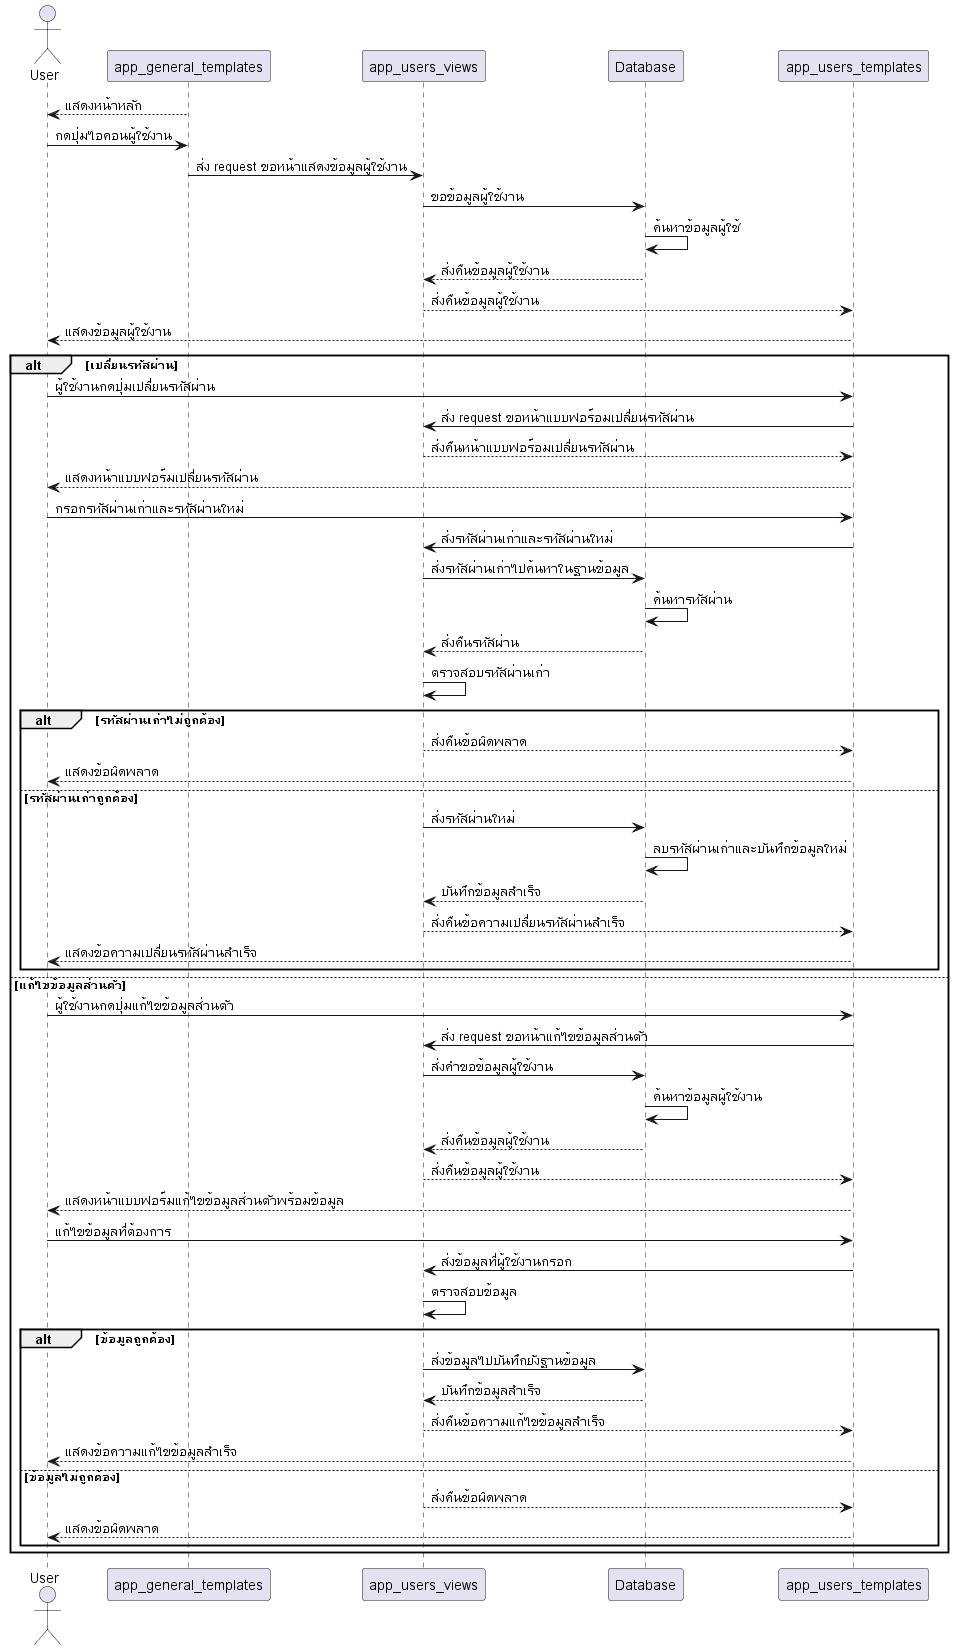

The diagram above was rendered by PlantUML. Its source (embedded in the PNG):
@startuml
actor User

app_general_templates --> User: แสดงหน้าหลัก
User -> app_general_templates: กดปุ่มไอคอนผู้ใช้งาน
app_general_templates -> app_users_views: ส่ง request ขอหน้าแสดงข้อมูลผู้ใช้งาน
app_users_views -> Database: ขอข้อมูลผู้ใช้งาน
Database -> Database: ค้นหาข้อมูลผู้ใช้
Database --> app_users_views: ส่งคืนข้อมูลผู้ใช้งาน
app_users_views --> app_users_templates: ส่งคืนข้อมูลผู้ใช้งาน
app_users_templates --> User: แสดงข้อมูลผู้ใช้งาน
alt เปลี่ยนรหัสผ่าน
User -> app_users_templates: ผู้ใช้งานกดปุ่มเปลี่ยนรหัสผ่าน
app_users_templates -> app_users_views: ส่ง request ขอหน้าแบบฟอร์อมเปลี่ยนรหัสผ่าน
app_users_views --> app_users_templates: ส่งคืนหน้าแบบฟอร์อมเปลี่ยนรหัสผ่าน
app_users_templates --> User: แสดงหน้าแบบฟอร์มเปลี่ยนรหัสผ่าน
User -> app_users_templates: กรอกรหัสผ่านเก่าและรหัสผ่านใหม่
app_users_templates -> app_users_views: ส่งรหัสผ่านเก่าและรหัสผ่านใหม่
app_users_views -> Database: ส่งรหัสผ่านเก่าไปค้นหาในฐานข้อมูล
Database -> Database: ค้นหารหัสผ่าน
Database --> app_users_views: ส่งคืนรหัสผ่าน
app_users_views -> app_users_views: ตรวจสอบรหัสผ่านเก่า
alt รหัสผ่านเก่าไม่ถูกต้อง
app_users_views --> app_users_templates: ส่งคืนข้อผิดพลาด
app_users_templates --> User: แสดงข้อผิดพลาด
else รหัสผ่านเก่าถูกต้อง
app_users_views -> Database: ส่งรหัสผ่านใหม่
Database -> Database: ลบรหัสผ่านเก่าและบันทึกข้อมูลใหม่
Database --> app_users_views: บันทึกข้อมูลสำเร็จ
app_users_views --> app_users_templates: ส่งคืนข้อความเปลี่ยนรหัสผ่านสำเร็จ
app_users_templates --> User: แสดงข้อความเปลี่ยนรหัสผ่านสำเร็จ
end
else แก้ไขข้อมูลส่วนตัว
User -> app_users_templates: ผู้ใช้งานกดปุ่มแก้ไขข้อมูลส่วนตัว
app_users_templates -> app_users_views: ส่ง request ขอหน้าแก้ไขข้อมูลส่วนตัว
app_users_views -> Database: ส่งคำขอข้อมูลผู้ใช้งาน
Database -> Database: ค้นหาข้อมูลผู้ใช้งาน
Database --> app_users_views: ส่งคืนข้อมูลผู้ใช้งาน
app_users_views --> app_users_templates: ส่งคืนข้อมูลผู้ใช้งาน
app_users_templates --> User: แสดงหน้าแบบฟอร์มแก้ไขข้อมูลส่วนตัวพร้อมข้อมูล
User -> app_users_templates: แก้ไขข้อมูลที่ต้องการ
app_users_templates -> app_users_views: ส่งข้อมูลที่ผู้ใช้งานกรอก
app_users_views -> app_users_views: ตรวจสอบข้อมูล
alt ข้อมูลถูกต้อง
app_users_views -> Database: ส่งข้อมูลไปบันทึกยังฐานข้อมูล
Database --> app_users_views: บันทึกข้อมูลสำเร็จ
app_users_views --> app_users_templates: ส่งคืนข้อความแก้ไขข้อมูลสำเร็จ
app_users_templates --> User: แสดงข้อความแก้ไขข้อมูลสำเร็จ
else ข้อมูลไม่ถูกต้อง
app_users_views --> app_users_templates: ส่งคืนข้อผิดพลาด
app_users_templates --> User: แสดงข้อผิดพลาด
end
end
@enduml